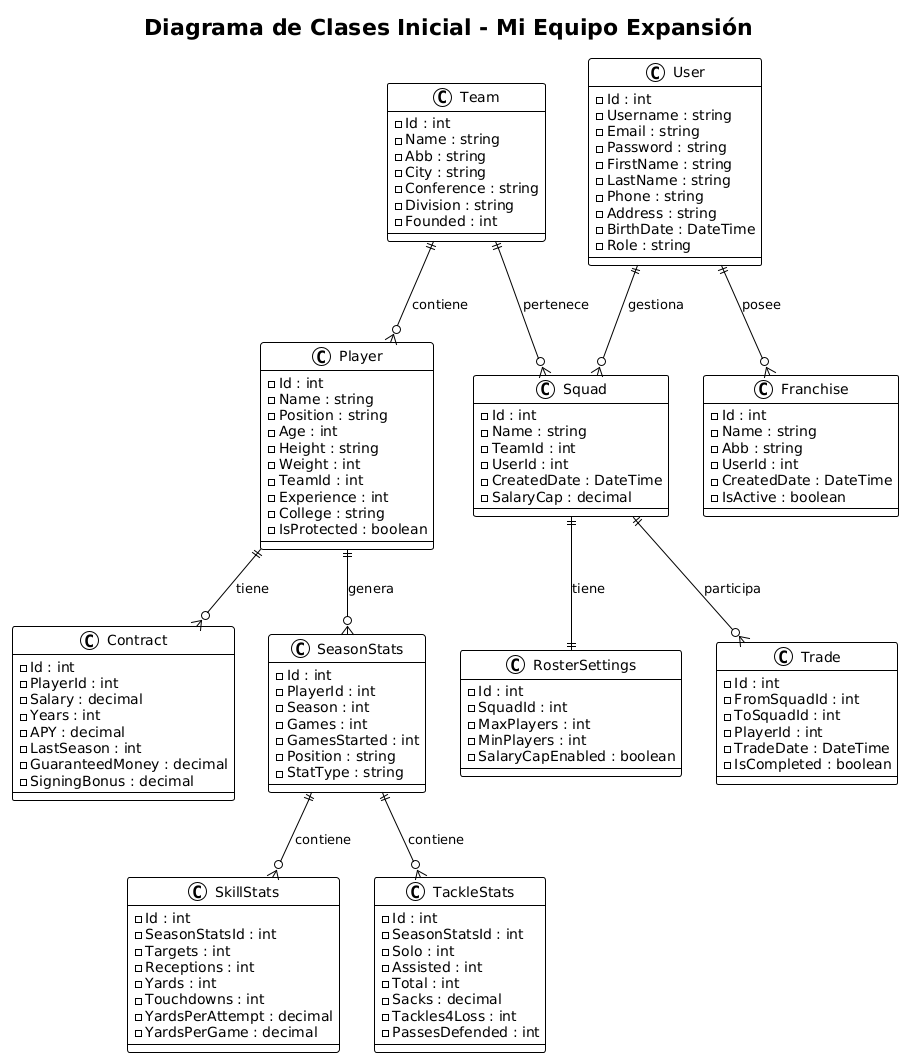

The diagram above was rendered by PlantUML. Its source (embedded in the PNG):
@startuml
!theme plain
title Diagrama de Clases Inicial - Mi Equipo Expansión

class Player {
    -Id : int
    -Name : string
    -Position : string
    -Age : int
    -Height : string
    -Weight : int
    -TeamId : int
    -Experience : int
    -College : string
    -IsProtected : boolean
}

class Team {
    -Id : int
    -Name : string
    -Abb : string
    -City : string
    -Conference : string
    -Division : string
    -Founded : int
}

class Contract {
    -Id : int
    -PlayerId : int
    -Salary : decimal
    -Years : int
    -APY : decimal
    -LastSeason : int
    -GuaranteedMoney : decimal
    -SigningBonus : decimal
}

class SeasonStats {
    -Id : int
    -PlayerId : int
    -Season : int
    -Games : int
    -GamesStarted : int
    -Position : string
    -StatType : string
}

class SkillStats {
    -Id : int
    -SeasonStatsId : int
    -Targets : int
    -Receptions : int
    -Yards : int
    -Touchdowns : int
    -YardsPerAttempt : decimal
    -YardsPerGame : decimal
}

class TackleStats {
    -Id : int
    -SeasonStatsId : int
    -Solo : int
    -Assisted : int
    -Total : int
    -Sacks : decimal
    -Tackles4Loss : int
    -PassesDefended : int
}

class User {
    -Id : int
    -Username : string
    -Email : string
    -Password : string
    -FirstName : string
    -LastName : string
    -Phone : string
    -Address : string
    -BirthDate : DateTime
    -Role : string
}

class Franchise {
    -Id : int
    -Name : string
    -Abb : string
    -UserId : int
    -CreatedDate : DateTime
    -IsActive : boolean
}

class Squad {
    -Id : int
    -Name : string
    -TeamId : int
    -UserId : int
    -CreatedDate : DateTime
    -SalaryCap : decimal
}

class RosterSettings {
    -Id : int
    -SquadId : int
    -MaxPlayers : int
    -MinPlayers : int
    -SalaryCapEnabled : boolean
}

class Trade {
    -Id : int
    -FromSquadId : int
    -ToSquadId : int
    -PlayerId : int
    -TradeDate : DateTime
    -IsCompleted : boolean
}

' Relaciones principales
Player ||--o{ Contract : "tiene"
Player ||--o{ SeasonStats : "genera"
SeasonStats ||--o{ SkillStats : "contiene"
SeasonStats ||--o{ TackleStats : "contiene"
Team ||--o{ Player : "contiene"
User ||--o{ Franchise : "posee"
User ||--o{ Squad : "gestiona"
Team ||--o{ Squad : "pertenece"
Squad ||--|| RosterSettings : "tiene"
Squad ||--o{ Trade : "participa"
@enduml